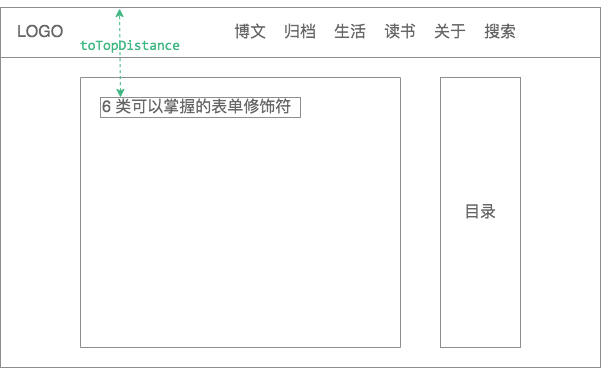

The diagram above was exported from draw.io. Its source (the exported page's mxGraphModel, read from the mxfile embedded in the PNG):
<mxGraphModel dx="624" dy="1664" grid="1" gridSize="10" guides="1" tooltips="1" connect="1" arrows="1" fold="1" page="1" pageScale="1" pageWidth="827" pageHeight="1169" math="0" shadow="0">
  <root>
    <mxCell id="0" />
    <mxCell id="1" parent="0" />
    <mxCell id="2" value="" style="rounded=0;whiteSpace=wrap;html=1;strokeColor=#8e8e8e;" vertex="1" parent="1">
      <mxGeometry width="600" height="360" as="geometry" />
    </mxCell>
    <mxCell id="3" value="" style="rounded=0;whiteSpace=wrap;html=1;strokeColor=#8e8e8e;" vertex="1" parent="1">
      <mxGeometry width="600" height="50" as="geometry" />
    </mxCell>
    <mxCell id="4" value="目录" style="rounded=0;whiteSpace=wrap;html=1;fontSize=16;strokeColor=#8e8e8e;fontColor=#666;" vertex="1" parent="1">
      <mxGeometry x="440" y="70" width="80" height="270" as="geometry" />
    </mxCell>
    <mxCell id="5" value="" style="rounded=0;whiteSpace=wrap;html=1;direction=south;fontSize=16;strokeColor=#8e8e8e;fontColor=#666;fillColor=none;" vertex="1" parent="1">
      <mxGeometry x="80" y="70" width="320" height="270" as="geometry" />
    </mxCell>
    <mxCell id="6" value="LOGO" style="text;html=1;align=center;verticalAlign=middle;whiteSpace=wrap;rounded=0;fontSize=16;fontColor=#666;" vertex="1" parent="1">
      <mxGeometry x="20" y="15" width="40" height="20" as="geometry" />
    </mxCell>
    <mxCell id="7" value="生活" style="text;html=1;strokeColor=none;fillColor=none;align=center;verticalAlign=middle;whiteSpace=wrap;rounded=0;fontSize=16;fontColor=#666;" vertex="1" parent="1">
      <mxGeometry x="330" y="15" width="40" height="20" as="geometry" />
    </mxCell>
    <mxCell id="8" value="归档" style="text;html=1;strokeColor=none;fillColor=none;align=center;verticalAlign=middle;whiteSpace=wrap;rounded=0;fontSize=16;fontColor=#666;" vertex="1" parent="1">
      <mxGeometry x="280" y="15" width="40" height="20" as="geometry" />
    </mxCell>
    <mxCell id="9" value="读书" style="text;html=1;strokeColor=none;fillColor=none;align=center;verticalAlign=middle;whiteSpace=wrap;rounded=0;fontSize=16;fontColor=#666;" vertex="1" parent="1">
      <mxGeometry x="380" y="15" width="40" height="20" as="geometry" />
    </mxCell>
    <mxCell id="10" value="关于" style="text;html=1;strokeColor=none;fillColor=none;align=center;verticalAlign=middle;whiteSpace=wrap;rounded=0;fontSize=16;fontColor=#666;" vertex="1" parent="1">
      <mxGeometry x="430" y="15" width="40" height="20" as="geometry" />
    </mxCell>
    <mxCell id="11" value="博文" style="text;html=1;strokeColor=none;fillColor=none;align=center;verticalAlign=middle;whiteSpace=wrap;rounded=0;fontSize=16;fontColor=#666;" vertex="1" parent="1">
      <mxGeometry x="230" y="15" width="40" height="20" as="geometry" />
    </mxCell>
    <mxCell id="12" value="搜索" style="text;html=1;strokeColor=none;fillColor=none;align=center;verticalAlign=middle;whiteSpace=wrap;rounded=0;fontSize=16;fontColor=#666;" vertex="1" parent="1">
      <mxGeometry x="480" y="15" width="40" height="20" as="geometry" />
    </mxCell>
    <mxCell id="13" value="6 类可以掌握的表单修饰符" style="text;html=1;strokeColor=#8e8e8e;fillColor=none;align=left;verticalAlign=middle;whiteSpace=wrap;rounded=0;fontColor=#666;fontSize=16;" vertex="1" parent="1">
      <mxGeometry x="100" y="90" width="200" height="20" as="geometry" />
    </mxCell>
    <mxCell id="14" value="" style="endArrow=classic;startArrow=classic;html=1;fontSize=16;fontColor=#666;dashed=1;strokeColor=#41b883;" edge="1" parent="1">
      <mxGeometry width="50" height="50" relative="1" as="geometry">
        <mxPoint x="120" y="90" as="sourcePoint" />
        <mxPoint x="119" y="1" as="targetPoint" />
      </mxGeometry>
    </mxCell>
    <mxCell id="16" value="&lt;div style=&quot;font-family: consolas, menlo, monaco, &amp;quot;courier new&amp;quot;, monospace; font-size: 14px; line-height: 21px;&quot;&gt;&lt;span style=&quot;&quot;&gt;toTopDistance&lt;/span&gt;&lt;/div&gt;" style="text;html=1;strokeColor=none;fillColor=none;align=center;verticalAlign=middle;whiteSpace=wrap;rounded=0;labelBackgroundColor=none;fontSize=16;fontColor=#41B883;" vertex="1" parent="1">
      <mxGeometry x="70" y="30" width="120" height="20" as="geometry" />
    </mxCell>
  </root>
</mxGraphModel>